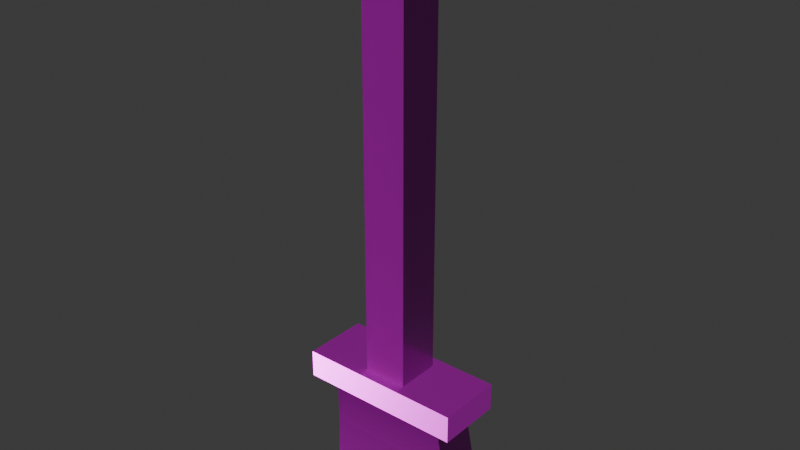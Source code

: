 # Source: broom-wooden.blend  (saved by Blender 5.0.119; exported with 4.5.12 LTS)
import bpy
from mathutils import Matrix  # noqa: F401  (used for matrix-valued properties, if any)

bpy.ops.wm.read_factory_settings(use_empty=True)
scene = bpy.context.scene
scene.name = 'Scene'

# ---- collections
col_collection = bpy.data.collections.new('Collection'); scene.collection.children.link(col_collection)

# ---- images (referenced by path relative to the original .blend; pixels are not part of the script)
import os
ASSET_DIR = os.environ.get("B2B_ASSET_DIR", "")  # directory of the original .blend (textures are referenced by path, not embedded)
HERE = os.path.dirname(os.path.abspath(__file__))  # packed textures are extracted next to this script under _unpacked/

def load_image(name, relpath, width, height, colorspace="sRGB"):
    """Load a texture the original file referenced (path relative to the .blend, or extracted next to this script)."""
    p = next((c for c in (os.path.join(HERE, relpath), os.path.join(ASSET_DIR, relpath)) if relpath and os.path.exists(c)), "")
    if p:
        img = bpy.data.images.load(p, check_existing=True)
        img.name = name
    else:  # same state as the original file: an image datablock whose file is absent (Cycles renders it pink)
        img = bpy.data.images.new(name, width, height)
        img.source = "FILE"
        img.filepath = "//" + (relpath or name)
    img.colorspace_settings.name = colorspace
    return img
img_broom_wooden_worm_002_height_png = load_image('broom-wooden_WORM.002_Height.png', 'textures/broom-wooden/broom-wooden_WORM.002_Height.png', 1024, 1024, 'Non-Color')
img_broom_wooden_worm_002_basecolor_png = load_image('broom-wooden_WORM.002_BaseColor.png', 'textures/broom-wooden/broom-wooden_WORM.002_BaseColor.png', 1024, 1024, 'sRGB')
img_broom_wooden_worm_002_metallic_png = load_image('broom-wooden_WORM.002_Metallic.png', 'textures/broom-wooden/broom-wooden_WORM.002_Metallic.png', 1024, 1024, 'Non-Color')
img_broom_wooden_worm_002_roughness_png = load_image('broom-wooden_WORM.002_Roughness.png', 'textures/broom-wooden/broom-wooden_WORM.002_Roughness.png', 1024, 1024, 'Non-Color')
img_broom_wooden_worm_002_normal_png = load_image('broom-wooden_WORM.002_Normal.png', 'textures/broom-wooden/broom-wooden_WORM.002_Normal.png', 1024, 1024, 'Non-Color')

# ---- materials (node trees are filled in below, after node groups)
mat_worm_002 = bpy.data.materials.new('WORM.002')
mat_worm_002.use_backface_culling_lightprobe_volume = False
mat_worm_002.use_transparent_shadow = False

# ---- node groups
ng_smooth_by_angle = bpy.data.node_groups.new('Smooth by Angle', 'GeometryNodeTree')
_s = ng_smooth_by_angle.interface.new_socket(name='Mesh', in_out='OUTPUT', socket_type='NodeSocketGeometry')
_s = ng_smooth_by_angle.interface.new_socket(name='Mesh', in_out='INPUT', socket_type='NodeSocketGeometry')
_s = ng_smooth_by_angle.interface.new_socket(name='Angle', in_out='INPUT', socket_type='NodeSocketFloat')
_s.subtype = 'ANGLE'
_s.default_value = 0.5236
_s.min_value = 0.0
_s.max_value = 3.142
_s.description = 'Maximum face angle for smooth edges'
_s = ng_smooth_by_angle.interface.new_socket(name='Ignore Sharpness', in_out='INPUT', socket_type='NodeSocketBool')
_s.force_non_field = True
ng_smooth_by_angle.is_modifier = True
_N = ng_smooth_by_angle.nodes; _L = ng_smooth_by_angle.links
n0 = _N.new('GeometryNodeSetShadeSmooth'); n0.name = 'Set Shade Smooth'; n0.location = (120, -80)
n0.domain = 'EDGE'
n1 = _N.new('GeometryNodeSetShadeSmooth'); n1.name = 'Set Shade Smooth.001'; n1.location = (300, -80)
n2 = _N.new('NodeGroupOutput'); n2.name = 'Group Output'; n2.location = (480, -80)
n3 = _N.new('GeometryNodeInputMeshEdgeAngle'); n3.name = 'Edge Angle'; n3.location = (-440, -240)
n4 = _N.new('NodeGroupInput'); n4.name = 'Group Input'; n4.location = (-80, -80)
n5 = _N.new('GeometryNodeInputEdgeSmooth'); n5.name = 'Is Edge Smooth'; n5.location = (-260, -120)
n6 = _N.new('GeometryNodeInputShadeSmooth'); n6.name = 'Is Shade Smooth'; n6.location = (-440, -397)
n7 = _N.new('FunctionNodeCompare'); n7.name = 'Compare'; n7.location = (-260, -260)
n7.operation = 'LESS_EQUAL'
n7.inputs[6].default_value = (0.0, 0.0, 0.0, 0.0)
n7.inputs[7].default_value = (0.0, 0.0, 0.0, 0.0)
n8 = _N.new('FunctionNodeBooleanMath'); n8.name = 'Boolean Math.001'; n8.location = (-80, -260)
n9 = _N.new('NodeGroupInput'); n9.name = 'Group Input.001'; n9.location = (-440, -329)
n10 = _N.new('NodeGroupInput'); n10.name = 'Group Input.002'; n10.location = (-259, -189)
n11 = _N.new('FunctionNodeBooleanMath'); n11.name = 'Boolean Math'; n11.location = (-80, -149)
n11.operation = 'OR'
n12 = _N.new('FunctionNodeBooleanMath'); n12.name = 'Boolean Math.002'; n12.location = (-260, -380)
n12.operation = 'OR'
n13 = _N.new('NodeGroupInput'); n13.name = 'Group Input.003'; n13.location = (-440, -460)
_L.new(n3.outputs[0], n7.inputs[0])
_L.new(n1.outputs[0], n2.inputs[0])
_L.new(n9.outputs[1], n7.inputs[1])
_L.new(n7.outputs[0], n8.inputs[0])
_L.new(n4.outputs[0], n0.inputs[0])
_L.new(n0.outputs[0], n1.inputs[0])
_L.new(n8.outputs[0], n0.inputs[2])
_L.new(n10.outputs[2], n11.inputs[1])
_L.new(n5.outputs[0], n11.inputs[0])
_L.new(n11.outputs[0], n0.inputs[1])
_L.new(n13.outputs[2], n12.inputs[1])
_L.new(n6.outputs[0], n12.inputs[0])
_L.new(n12.outputs[0], n8.inputs[1])
n2.is_active_output = True

# ---- material node trees
mat_worm_002.use_nodes = True; mat_worm_002.node_tree.nodes.clear()
_N = mat_worm_002.node_tree.nodes; _L = mat_worm_002.node_tree.links
n0 = _N.new('ShaderNodeBsdfPrincipled'); n0.name = 'Principled BSDF'; n0.location = (10, 300)
n0.distribution = 'GGX'
n0.subsurface_method = 'RANDOM_WALK_SKIN'
n0.inputs[3].default_value = 1.45
n0.inputs[27].default_value = (0.0, 0.0, 0.0, 1.0)
n0.inputs[28].default_value = 1.0
n1 = _N.new('ShaderNodeOutputMaterial'); n1.name = 'Material Output'; n1.location = (300, 300)
n2 = _N.new('ShaderNodeTexImage'); n2.name = 'Image Texture'; n2.location = (84, -876)
n2.label = 'Displacement'
n2.image = img_broom_wooden_worm_002_height_png
n3 = _N.new('ShaderNodeDisplacement'); n3.name = 'Displacement'; n3.location = (110, -400)
n4 = _N.new('ShaderNodeTexImage'); n4.name = 'Image Texture.001'; n4.location = (84, -36)
n4.label = 'Base Color'
n4.image = img_broom_wooden_worm_002_basecolor_png
n5 = _N.new('ShaderNodeTexImage'); n5.name = 'Image Texture.002'; n5.location = (84, -316)
n5.label = 'Metallic'
n5.image = img_broom_wooden_worm_002_metallic_png
n6 = _N.new('ShaderNodeTexImage'); n6.name = 'Image Texture.003'; n6.location = (84, -596)
n6.label = 'Roughness'
n6.image = img_broom_wooden_worm_002_roughness_png
n7 = _N.new('ShaderNodeTexImage'); n7.name = 'Image Texture.004'; n7.location = (84, -1156)
n7.label = 'Normal'
n7.image = img_broom_wooden_worm_002_normal_png
n8 = _N.new('ShaderNodeNormalMap'); n8.name = 'Normal Map'; n8.location = (-240, -620)
n9 = _N.new('ShaderNodeMapping'); n9.name = 'Mapping'; n9.location = (229, -36)
n10 = _N.new('NodeReroute'); n10.name = 'Reroute'; n10.location = (34, -706)
n10.width = 14
n10.socket_idname = 'NodeSocketVector'
n11 = _N.new('ShaderNodeTexCoord'); n11.name = 'Texture Coordinate'; n11.location = (29, -36)
n12 = _N.new('NodeFrame'); n12.name = 'Frame'; n12.location = (-1269, 336)
n12.label = 'Mapping'
n12.width = 398
n13 = _N.new('NodeFrame'); n13.name = 'Frame.001'; n13.location = (-624, 536)
n13.label = 'Textures'
n13.width = 353
n2.parent = n13
n4.parent = n13
n5.parent = n13
n6.parent = n13
n7.parent = n13
n9.parent = n12
n10.parent = n13
n11.parent = n12
_L.new(n0.outputs[0], n1.inputs[0])
_L.new(n2.outputs[0], n3.inputs[0])
_L.new(n3.outputs[0], n1.inputs[2])
_L.new(n4.outputs[0], n0.inputs[0])
_L.new(n5.outputs[0], n0.inputs[1])
_L.new(n6.outputs[0], n0.inputs[2])
_L.new(n7.outputs[0], n8.inputs[1])
_L.new(n8.outputs[0], n0.inputs[5])
_L.new(n10.outputs[0], n4.inputs[0])
_L.new(n10.outputs[0], n5.inputs[0])
_L.new(n10.outputs[0], n6.inputs[0])
_L.new(n10.outputs[0], n2.inputs[0])
_L.new(n10.outputs[0], n7.inputs[0])
_L.new(n9.outputs[0], n10.inputs[0])
_L.new(n11.outputs[2], n9.inputs[0])
n1.is_active_output = True

# ---- world
world_world = bpy.data.worlds.new('World'); scene.world = world_world
world_world.use_nodes = True; world_world.node_tree.nodes.clear()
_N = world_world.node_tree.nodes; _L = world_world.node_tree.links
n0 = _N.new('ShaderNodeOutputWorld'); n0.name = 'World Output'; n0.location = (200, 100)
n1 = _N.new('ShaderNodeBackground'); n1.name = 'Background'; n1.location = (-200, 100)
n1.inputs[0].default_value = (0.05088, 0.05088, 0.05088, 1.0)
_L.new(n1.outputs[0], n0.inputs[0])
n0.is_active_output = True
world_world.color = (0.05088, 0.05088, 0.05088)
world_world.sun_shadow_jitter_overblur = 0.0

# ---- meshes
me_broom_lod_1 = bpy.data.meshes.new('Broom-LOD-1')
me_broom_lod_1.from_pydata([(0.04948, 0.04948, 0.2724), (0.04948, 0.04948, 1.298), (0.04948, -0.04948, 0.2724), (0.04948, -0.04948, 1.298), (-0.04948, 0.04948, 0.2724), (-0.04948, 0.04948, 1.298), (-0.04948, -0.04948, 0.2724), (-0.04948, -0.04948, 1.298), (-0.1855, -0.07422, 0.3087), (-0.1855, 0.07422, 0.3087), (0.1855, -0.07422, 0.3087), (0.1855, 0.07422, 0.3087), (0.1367, 0.04948, 0.251), (-0.1367, 0.04948, 0.251), (-0.1367, -0.04948, 0.251), (0.1367, -0.04948, 0.251), (0.1855, 0.07422, 0.2468), (-0.1855, 0.07422, 0.2468), (-0.1855, -0.07422, 0.2468), (0.1855, -0.07422, 0.2468), (0.1831, 0.04948, -0.0005444), (-0.1385, 0.04948, -0.0005444), (-0.1385, -0.04948, -0.0005444), (0.1831, -0.04948, -0.0005444), (-0.1487, 0.06462, 0.1232), (-0.1487, -0.03434, 0.1232), (0.1487, -0.03434, 0.1232), (0.1487, 0.06462, 0.1232)], [], [(0, 1, 3, 2), (2, 3, 7, 6), (6, 7, 5, 4), (4, 5, 1, 0), (7, 3, 1, 5), (10, 11, 9, 8), (25, 24, 21, 22), (11, 10, 19, 16), (9, 11, 16, 17), (8, 9, 17, 18), (10, 8, 18, 19), (16, 19, 18, 17), (23, 22, 21, 20), (26, 25, 22, 23), (27, 26, 23, 20), (24, 27, 20, 21), (13, 12, 27, 24), (12, 15, 26, 27), (15, 14, 25, 26), (14, 13, 24, 25)])
me_broom_lod_1.polygons.foreach_set('use_smooth', [True] * 20)
_uv = me_broom_lod_1.uv_layers.new(name='UVMap')
_uv.uv.foreach_set('vector', [0.08814, 0.0001929, 0.08814, 0.9119, 0.0001929, 0.9119, 0.0001929, 0.0001929, 0.352, 0.0001929, 0.352, 0.9119, 0.264, 0.9119, 0.264, 0.0001929, 0.264, 0.0001929, 0.264, 0.9119, 0.1761, 0.9119, 0.1761, 0.0001929, 0.1761, 0.0001929, 0.1761, 0.9119, 0.08814, 0.9119, 0.08814, 0.0001929, 0.264, 0.9119, 0.352, 0.9119, 0.352, 0.9998, 0.264, 0.9998, 0.5942, 0.1321, 0.7261, 0.1321, 0.7261, 0.4619, 0.5942, 0.4619, 0.8144, 0.3391, 0.7265, 0.3391, 0.74, 0.2288, 0.8279, 0.2288, 0.5942, 0.0001928, 0.5942, 0.1321, 0.5392, 0.1321, 0.5392, 0.0001928, 0.3524, 0.4619, 0.3524, 0.1321, 0.4073, 0.1321, 0.4073, 0.4619, 0.5942, 0.4619, 0.5942, 0.5938, 0.5392, 0.5938, 0.5392, 0.4619, 0.5942, 0.1321, 0.5942, 0.4619, 0.5392, 0.4619, 0.5392, 0.1321, 0.4073, 0.1321, 0.5392, 0.1321, 0.5392, 0.4619, 0.4073, 0.4619, 0.6473, 0.6821, 0.3614, 0.6821, 0.3614, 0.5942, 0.6473, 0.5942, 0.6167, 0.7929, 0.3524, 0.7929, 0.3614, 0.6821, 0.6473, 0.6821, 0.8279, 0.1143, 0.74, 0.1143, 0.7265, 0.0001929, 0.8144, 0.0001929, 0.7584, 0.5942, 0.7584, 0.8586, 0.6476, 0.8891, 0.6476, 0.6033, 0.8728, 0.6049, 0.8728, 0.8479, 0.7584, 0.8586, 0.7584, 0.5942, 0.8144, 0.2284, 0.7265, 0.2284, 0.74, 0.1143, 0.8279, 0.1143, 0.606, 0.9073, 0.3631, 0.9073, 0.3524, 0.7929, 0.6167, 0.7929, 0.8279, 0.4533, 0.74, 0.4533, 0.7265, 0.3391, 0.8144, 0.3391])
me_broom_lod_1.materials.append(mat_worm_002)
me_broom_lod_1.update()

# ---- objects
ob_broom_lod_1 = bpy.data.objects.new('Broom-LOD-1', me_broom_lod_1)

# ---- transforms, parenting, visibility, modifiers, constraints
ob_broom_lod_1.location = (0.0, 0.0, 0.0)
_m = ob_broom_lod_1.modifiers.new('Smooth by Angle', 'NODES')
_m.node_group = ng_smooth_by_angle
_m.use_pin_to_last = True
_m.show_group_selector = False

# ---- collection membership
col_collection.objects.link(ob_broom_lod_1)

# ---- scene / render settings (as saved in the file)
scene.frame_start = 1; scene.frame_end = 250; scene.frame_set(1)
scene.render.engine = 'BLENDER_EEVEE_NEXT'
scene.render.bake_bias = 0.0
scene.render.bake_samples = 0
scene.cycles.sampling_pattern = 'TABULATED_SOBOL'
scene.eevee.use_volume_custom_range = False
bpy.context.view_layer.update()

# ---- added for rendering (the .blend has no active camera and no usable light): camera, sun
cam_auto = bpy.data.cameras.new('AutoCamera')
cam_auto.lens = 50.0
cam_auto.sensor_width = 36.0
cam_auto.clip_end = 1000.0
ob_auto_camera = bpy.data.objects.new('AutoCamera', cam_auto)
scene.collection.objects.link(ob_auto_camera)
ob_auto_camera.location = (1.25728, -1.50874, 1.65468)
ob_auto_camera.rotation_euler = (1.09748, -7.21219e-08, 0.694738)
scene.camera = ob_auto_camera
light_auto_sun = bpy.data.lights.new('AutoSun', 'SUN')
light_auto_sun.energy = 3.0
light_auto_sun.angle = 0.0523599
ob_auto_sun = bpy.data.objects.new('AutoSun', light_auto_sun)
scene.collection.objects.link(ob_auto_sun)
ob_auto_sun.rotation_euler = (0.872665, 0.174533, 0.523599)
bpy.context.view_layer.update()
